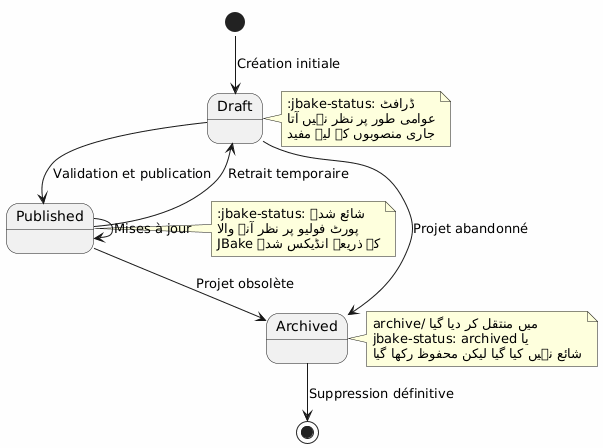

The diagram above was rendered by PlantUML. Its source (embedded in the PNG):
@startuml
skinparam backgroundColor #FEFEFE

[*] --> Draft : Création initiale
Draft --> Published : Validation et publication
Published --> Draft : Retrait temporaire
Draft --> Archived : Projet abandonné
Published --> Archived : Projet obsolète
Archived --> [*] : Suppression définitive
Published --> Published : Mises à jour

note right of Draft
:jbake-status: ڈرافٹ
عوامی طور پر نظر نہیں آتا
جاری منصوبوں کے لیے مفید
end note

note right of Published
:jbake-status: شائع شدہ
پورٹ فولیو پر نظر آنے والا
JBake کے ذریعے انڈیکس شدہ
end note

note right of Archived
archive/ میں منتقل کر دیا گیا
یا jbake-status: archived
شائع نہیں کیا گیا لیکن محفوظ رکھا گیا
end note
@enduml